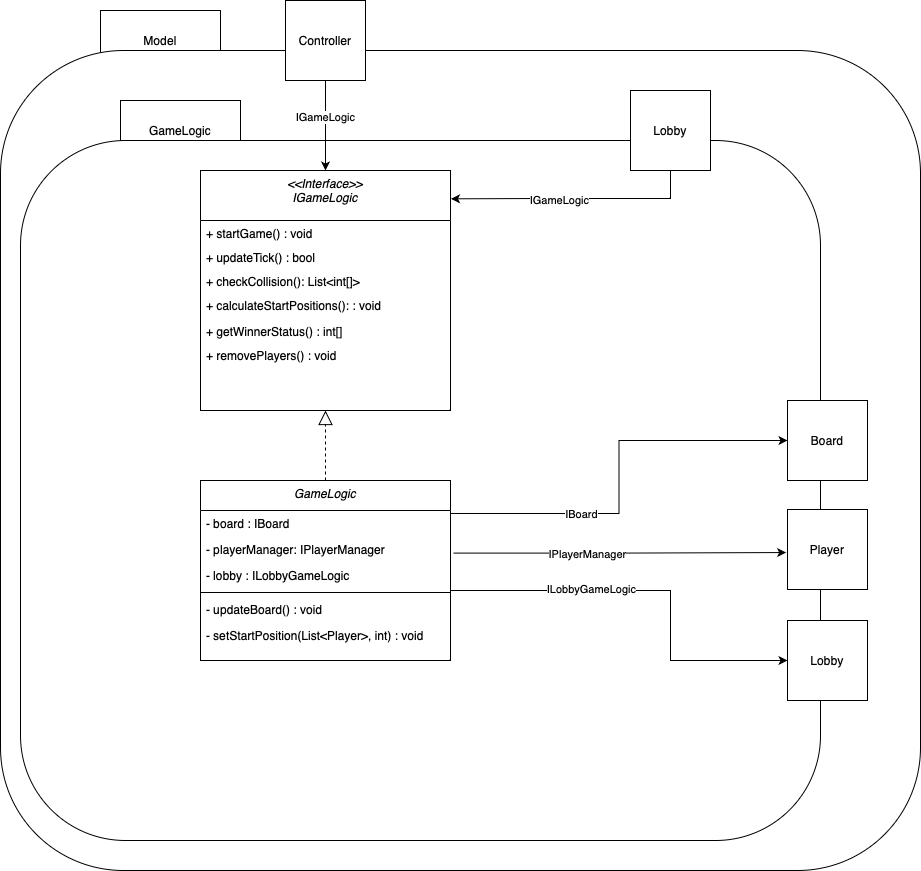

The diagram above was exported from draw.io. Its source (the exported page's mxGraphModel, read from the mxfile embedded in the PNG):
<mxGraphModel dx="2019" dy="2257" grid="1" gridSize="10" guides="1" tooltips="1" connect="1" arrows="1" fold="1" page="1" pageScale="1" pageWidth="827" pageHeight="1169" math="0" shadow="0">
  <root>
    <mxCell id="0" />
    <mxCell id="1" parent="0" />
    <mxCell id="z60k0yGjQJ4uWbM2gagT-1" value="Model" style="rounded=0;whiteSpace=wrap;html=1;" vertex="1" parent="1">
      <mxGeometry x="140" y="-450" width="120" height="60" as="geometry" />
    </mxCell>
    <mxCell id="z60k0yGjQJ4uWbM2gagT-2" value="" style="rounded=1;whiteSpace=wrap;html=1;" vertex="1" parent="1">
      <mxGeometry x="40" y="-410" width="920" height="820" as="geometry" />
    </mxCell>
    <mxCell id="z60k0yGjQJ4uWbM2gagT-3" value="GameLogic" style="rounded=0;whiteSpace=wrap;html=1;" vertex="1" parent="1">
      <mxGeometry x="160" y="-360" width="120" height="60" as="geometry" />
    </mxCell>
    <mxCell id="z60k0yGjQJ4uWbM2gagT-4" value="" style="rounded=1;whiteSpace=wrap;html=1;" vertex="1" parent="1">
      <mxGeometry x="60" y="-320" width="800" height="700" as="geometry" />
    </mxCell>
    <mxCell id="z60k0yGjQJ4uWbM2gagT-5" value="&lt;&lt;Interface&gt;&gt;&#10;IGameLogic" style="swimlane;fontStyle=2;align=center;verticalAlign=top;childLayout=stackLayout;horizontal=1;startSize=50;horizontalStack=0;resizeParent=1;resizeLast=0;collapsible=1;marginBottom=0;rounded=0;shadow=0;strokeWidth=1;" vertex="1" parent="1">
      <mxGeometry x="240" y="-290" width="250" height="240" as="geometry">
        <mxRectangle x="80" y="-260" width="160" height="26" as="alternateBounds" />
      </mxGeometry>
    </mxCell>
    <mxCell id="z60k0yGjQJ4uWbM2gagT-6" value="+ startGame() : void" style="text;align=left;verticalAlign=top;spacingLeft=4;spacingRight=4;overflow=hidden;rotatable=0;points=[[0,0.5],[1,0.5]];portConstraint=eastwest;" vertex="1" parent="z60k0yGjQJ4uWbM2gagT-5">
      <mxGeometry y="50" width="250" height="24" as="geometry" />
    </mxCell>
    <mxCell id="z60k0yGjQJ4uWbM2gagT-7" value="+ updateTick() : bool" style="text;align=left;verticalAlign=top;spacingLeft=4;spacingRight=4;overflow=hidden;rotatable=0;points=[[0,0.5],[1,0.5]];portConstraint=eastwest;" vertex="1" parent="z60k0yGjQJ4uWbM2gagT-5">
      <mxGeometry y="74" width="250" height="24" as="geometry" />
    </mxCell>
    <mxCell id="z60k0yGjQJ4uWbM2gagT-8" value="+ checkCollision(): List&lt;int[]&gt;" style="text;align=left;verticalAlign=top;spacingLeft=4;spacingRight=4;overflow=hidden;rotatable=0;points=[[0,0.5],[1,0.5]];portConstraint=eastwest;" vertex="1" parent="z60k0yGjQJ4uWbM2gagT-5">
      <mxGeometry y="98" width="250" height="24" as="geometry" />
    </mxCell>
    <mxCell id="z60k0yGjQJ4uWbM2gagT-9" value="+ calculateStartPositions(): : void" style="text;strokeColor=none;fillColor=none;align=left;verticalAlign=top;spacingLeft=4;spacingRight=4;overflow=hidden;rotatable=0;points=[[0,0.5],[1,0.5]];portConstraint=eastwest;" vertex="1" parent="z60k0yGjQJ4uWbM2gagT-5">
      <mxGeometry y="122" width="250" height="26" as="geometry" />
    </mxCell>
    <mxCell id="z60k0yGjQJ4uWbM2gagT-10" value="+ getWinnerStatus() : int[]" style="text;align=left;verticalAlign=top;spacingLeft=4;spacingRight=4;overflow=hidden;rotatable=0;points=[[0,0.5],[1,0.5]];portConstraint=eastwest;" vertex="1" parent="z60k0yGjQJ4uWbM2gagT-5">
      <mxGeometry y="148" width="250" height="24" as="geometry" />
    </mxCell>
    <mxCell id="z60k0yGjQJ4uWbM2gagT-11" value="+ removePlayers() : void" style="text;align=left;verticalAlign=top;spacingLeft=4;spacingRight=4;overflow=hidden;rotatable=0;points=[[0,0.5],[1,0.5]];portConstraint=eastwest;" vertex="1" parent="z60k0yGjQJ4uWbM2gagT-5">
      <mxGeometry y="172" width="250" height="24" as="geometry" />
    </mxCell>
    <mxCell id="z60k0yGjQJ4uWbM2gagT-12" value="GameLogic&#10;" style="swimlane;fontStyle=2;align=center;verticalAlign=top;childLayout=stackLayout;horizontal=1;startSize=30;horizontalStack=0;resizeParent=1;resizeLast=0;collapsible=1;marginBottom=0;rounded=0;shadow=0;strokeWidth=1;" vertex="1" parent="1">
      <mxGeometry x="240" y="20" width="250" height="180" as="geometry">
        <mxRectangle x="90" y="-80" width="160" height="26" as="alternateBounds" />
      </mxGeometry>
    </mxCell>
    <mxCell id="z60k0yGjQJ4uWbM2gagT-13" value="- board : IBoard" style="text;align=left;verticalAlign=top;spacingLeft=4;spacingRight=4;overflow=hidden;rotatable=0;points=[[0,0.5],[1,0.5]];portConstraint=eastwest;rounded=0;shadow=0;html=0;" vertex="1" parent="z60k0yGjQJ4uWbM2gagT-12">
      <mxGeometry y="30" width="250" height="26" as="geometry" />
    </mxCell>
    <mxCell id="z60k0yGjQJ4uWbM2gagT-14" value="- playerManager: IPlayerManager" style="text;align=left;verticalAlign=top;spacingLeft=4;spacingRight=4;overflow=hidden;rotatable=0;points=[[0,0.5],[1,0.5]];portConstraint=eastwest;rounded=0;shadow=0;html=0;" vertex="1" parent="z60k0yGjQJ4uWbM2gagT-12">
      <mxGeometry y="56" width="250" height="26" as="geometry" />
    </mxCell>
    <mxCell id="z60k0yGjQJ4uWbM2gagT-15" value="- lobby : ILobbyGameLogic" style="text;align=left;verticalAlign=top;spacingLeft=4;spacingRight=4;overflow=hidden;rotatable=0;points=[[0,0.5],[1,0.5]];portConstraint=eastwest;rounded=0;shadow=0;html=0;" vertex="1" parent="z60k0yGjQJ4uWbM2gagT-12">
      <mxGeometry y="82" width="250" height="26" as="geometry" />
    </mxCell>
    <mxCell id="z60k0yGjQJ4uWbM2gagT-16" value="" style="line;html=1;strokeWidth=1;align=left;verticalAlign=middle;spacingTop=-1;spacingLeft=3;spacingRight=3;rotatable=0;labelPosition=right;points=[];portConstraint=eastwest;" vertex="1" parent="z60k0yGjQJ4uWbM2gagT-12">
      <mxGeometry y="108" width="250" height="8" as="geometry" />
    </mxCell>
    <mxCell id="z60k0yGjQJ4uWbM2gagT-17" value="- updateBoard() : void" style="text;align=left;verticalAlign=top;spacingLeft=4;spacingRight=4;overflow=hidden;rotatable=0;points=[[0,0.5],[1,0.5]];portConstraint=eastwest;rounded=0;shadow=0;html=0;" vertex="1" parent="z60k0yGjQJ4uWbM2gagT-12">
      <mxGeometry y="116" width="250" height="26" as="geometry" />
    </mxCell>
    <mxCell id="z60k0yGjQJ4uWbM2gagT-18" value="- setStartPosition(List&lt;Player&gt;, int) : void " style="text;align=left;verticalAlign=top;spacingLeft=4;spacingRight=4;overflow=hidden;rotatable=0;points=[[0,0.5],[1,0.5]];portConstraint=eastwest;rounded=0;shadow=0;html=0;" vertex="1" parent="z60k0yGjQJ4uWbM2gagT-12">
      <mxGeometry y="142" width="250" height="26" as="geometry" />
    </mxCell>
    <mxCell id="z60k0yGjQJ4uWbM2gagT-19" value="" style="endArrow=block;dashed=1;endFill=0;endSize=12;html=1;rounded=0;exitX=0.5;exitY=0;exitDx=0;exitDy=0;entryX=0.5;entryY=1;entryDx=0;entryDy=0;" edge="1" parent="1" source="z60k0yGjQJ4uWbM2gagT-12" target="z60k0yGjQJ4uWbM2gagT-5">
      <mxGeometry width="160" relative="1" as="geometry">
        <mxPoint x="150" y="130" as="sourcePoint" />
        <mxPoint x="310" y="130" as="targetPoint" />
      </mxGeometry>
    </mxCell>
    <mxCell id="z60k0yGjQJ4uWbM2gagT-20" style="edgeStyle=orthogonalEdgeStyle;rounded=0;orthogonalLoop=1;jettySize=auto;html=1;" edge="1" parent="1" source="z60k0yGjQJ4uWbM2gagT-22" target="z60k0yGjQJ4uWbM2gagT-5">
      <mxGeometry relative="1" as="geometry" />
    </mxCell>
    <mxCell id="z60k0yGjQJ4uWbM2gagT-21" value="IGameLogic" style="edgeLabel;html=1;align=center;verticalAlign=middle;resizable=0;points=[];" vertex="1" connectable="0" parent="z60k0yGjQJ4uWbM2gagT-20">
      <mxGeometry x="-0.1932" y="-1" relative="1" as="geometry">
        <mxPoint as="offset" />
      </mxGeometry>
    </mxCell>
    <mxCell id="z60k0yGjQJ4uWbM2gagT-22" value="Controller" style="whiteSpace=wrap;html=1;aspect=fixed;" vertex="1" parent="1">
      <mxGeometry x="325" y="-460" width="80" height="80" as="geometry" />
    </mxCell>
    <mxCell id="z60k0yGjQJ4uWbM2gagT-23" style="edgeStyle=orthogonalEdgeStyle;rounded=0;orthogonalLoop=1;jettySize=auto;html=1;entryX=1.002;entryY=0.118;entryDx=0;entryDy=0;entryPerimeter=0;" edge="1" parent="1" source="z60k0yGjQJ4uWbM2gagT-25" target="z60k0yGjQJ4uWbM2gagT-5">
      <mxGeometry relative="1" as="geometry">
        <Array as="points">
          <mxPoint x="710" y="-262" />
          <mxPoint x="580" y="-262" />
        </Array>
      </mxGeometry>
    </mxCell>
    <mxCell id="z60k0yGjQJ4uWbM2gagT-24" value="IGameLogic" style="edgeLabel;html=1;align=center;verticalAlign=middle;resizable=0;points=[];" vertex="1" connectable="0" parent="z60k0yGjQJ4uWbM2gagT-23">
      <mxGeometry x="0.1353" y="1" relative="1" as="geometry">
        <mxPoint as="offset" />
      </mxGeometry>
    </mxCell>
    <mxCell id="z60k0yGjQJ4uWbM2gagT-25" value="Lobby" style="whiteSpace=wrap;html=1;aspect=fixed;" vertex="1" parent="1">
      <mxGeometry x="670" y="-370" width="80" height="80" as="geometry" />
    </mxCell>
    <mxCell id="z60k0yGjQJ4uWbM2gagT-26" value="Player" style="whiteSpace=wrap;html=1;aspect=fixed;" vertex="1" parent="1">
      <mxGeometry x="827" y="49" width="80" height="80" as="geometry" />
    </mxCell>
    <mxCell id="z60k0yGjQJ4uWbM2gagT-27" style="edgeStyle=orthogonalEdgeStyle;rounded=0;orthogonalLoop=1;jettySize=auto;html=1;entryX=-0.017;entryY=0.538;entryDx=0;entryDy=0;entryPerimeter=0;exitX=1.012;exitY=0.638;exitDx=0;exitDy=0;exitPerimeter=0;" edge="1" parent="1" source="z60k0yGjQJ4uWbM2gagT-14" target="z60k0yGjQJ4uWbM2gagT-26">
      <mxGeometry relative="1" as="geometry">
        <mxPoint x="500" y="-390" as="sourcePoint" />
        <mxPoint x="375" y="-280" as="targetPoint" />
      </mxGeometry>
    </mxCell>
    <mxCell id="z60k0yGjQJ4uWbM2gagT-28" value="IPlayerManager" style="edgeLabel;html=1;align=center;verticalAlign=middle;resizable=0;points=[];" vertex="1" connectable="0" parent="z60k0yGjQJ4uWbM2gagT-27">
      <mxGeometry x="-0.1932" y="-1" relative="1" as="geometry">
        <mxPoint as="offset" />
      </mxGeometry>
    </mxCell>
    <mxCell id="z60k0yGjQJ4uWbM2gagT-29" value="Board" style="whiteSpace=wrap;html=1;aspect=fixed;" vertex="1" parent="1">
      <mxGeometry x="827" y="-60" width="80" height="80" as="geometry" />
    </mxCell>
    <mxCell id="z60k0yGjQJ4uWbM2gagT-30" value="Lobby" style="whiteSpace=wrap;html=1;aspect=fixed;" vertex="1" parent="1">
      <mxGeometry x="827" y="160" width="80" height="80" as="geometry" />
    </mxCell>
    <mxCell id="z60k0yGjQJ4uWbM2gagT-31" style="edgeStyle=orthogonalEdgeStyle;rounded=0;orthogonalLoop=1;jettySize=auto;html=1;entryX=0;entryY=0.5;entryDx=0;entryDy=0;" edge="1" parent="1" target="z60k0yGjQJ4uWbM2gagT-30">
      <mxGeometry relative="1" as="geometry">
        <mxPoint x="490" y="130" as="sourcePoint" />
        <mxPoint x="835.6400000000001" y="102.03999999999996" as="targetPoint" />
        <Array as="points">
          <mxPoint x="710" y="130" />
          <mxPoint x="710" y="200" />
        </Array>
      </mxGeometry>
    </mxCell>
    <mxCell id="z60k0yGjQJ4uWbM2gagT-32" value="ILobbyGameLogic" style="edgeLabel;html=1;align=center;verticalAlign=middle;resizable=0;points=[];" vertex="1" connectable="0" parent="z60k0yGjQJ4uWbM2gagT-31">
      <mxGeometry x="-0.1932" y="-1" relative="1" as="geometry">
        <mxPoint x="-24" y="-3" as="offset" />
      </mxGeometry>
    </mxCell>
    <mxCell id="z60k0yGjQJ4uWbM2gagT-33" style="edgeStyle=orthogonalEdgeStyle;rounded=0;orthogonalLoop=1;jettySize=auto;html=1;entryX=0;entryY=0.5;entryDx=0;entryDy=0;exitX=1.001;exitY=0.115;exitDx=0;exitDy=0;exitPerimeter=0;" edge="1" parent="1" source="z60k0yGjQJ4uWbM2gagT-13" target="z60k0yGjQJ4uWbM2gagT-29">
      <mxGeometry relative="1" as="geometry">
        <mxPoint x="513" y="112.58800000000019" as="sourcePoint" />
        <mxPoint x="845.6400000000001" y="112.03999999999996" as="targetPoint" />
      </mxGeometry>
    </mxCell>
    <mxCell id="z60k0yGjQJ4uWbM2gagT-34" value="IBoard" style="edgeLabel;html=1;align=center;verticalAlign=middle;resizable=0;points=[];" vertex="1" connectable="0" parent="z60k0yGjQJ4uWbM2gagT-33">
      <mxGeometry x="-0.1932" y="-1" relative="1" as="geometry">
        <mxPoint x="-35" as="offset" />
      </mxGeometry>
    </mxCell>
  </root>
</mxGraphModel>